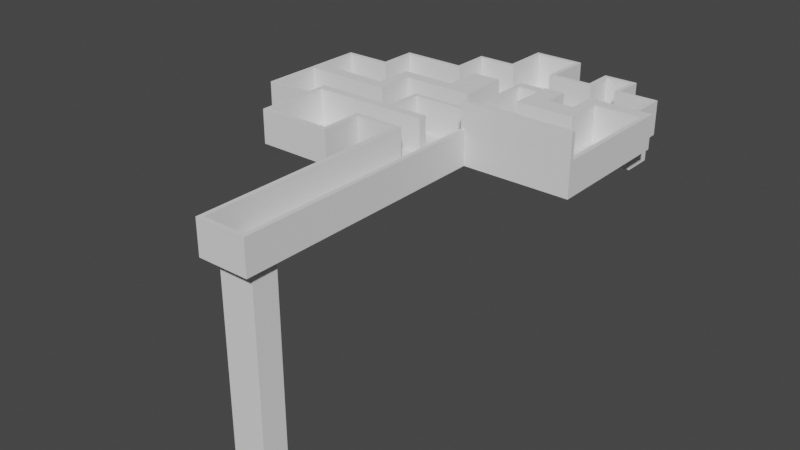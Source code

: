 # Source: Level_3_Base.blend  (saved by Blender 3.2.14; exported with 4.5.12 LTS)
import bpy
from mathutils import Matrix  # noqa: F401  (used for matrix-valued properties, if any)

bpy.ops.wm.read_factory_settings(use_empty=True)
scene = bpy.context.scene
scene.name = 'Scene'

# ---- collections
col_collection = bpy.data.collections.new('Collection'); scene.collection.children.link(col_collection)

# ---- world
world_world = bpy.data.worlds.new('World'); scene.world = world_world
world_world.use_nodes = True; world_world.node_tree.nodes.clear()
_N = world_world.node_tree.nodes; _L = world_world.node_tree.links
n0 = _N.new('ShaderNodeOutputWorld'); n0.name = 'World Output'; n0.location = (300, 300)
n1 = _N.new('ShaderNodeBackground'); n1.name = 'Background'; n1.location = (10, 300)
n1.inputs[0].default_value = (0.05088, 0.05088, 0.05088, 1.0)
_L.new(n1.outputs[0], n0.inputs[0])
n0.is_active_output = True
world_world.color = (0.05088, 0.05088, 0.05088)
world_world.use_sun_shadow = False
world_world.sun_shadow_jitter_overblur = 0.0

# ---- meshes
me_plane = bpy.data.meshes.new('Plane')
me_plane.from_pydata([(1.25, -0.5, 0.0), (-1.25, -0.5, 0.0), (1.5, -0.5, 0.0), (-1.5, -0.5, 0.0), (1.25, 2.0, 0.0), (1.5, 2.0, 0.0), (-1.25, 2.0, 0.0), (-1.5, 2.0, 0.0), (1.25, 2.25, 0.0), (1.5, 2.25, 0.0), (-1.25, 2.25, 0.0), (-1.5, 2.25, 0.0), (-1.25, -0.75, 0.0), (-1.5, -0.75, 0.0), (1.25, -0.75, 0.0), (1.5, -0.75, 0.0), (-3.5, -0.5, 0.0), (-3.5, -0.75, 0.0), (-3.75, -0.5, 0.0), (-3.75, -0.75, 0.0), (3.75, -0.5, 0.0), (3.75, -0.75, 0.0), (4.0, -0.5, 0.0), (4.0, -0.75, 0.0), (3.75, 1.0, 0.0), (4.0, 1.0, 0.0), (3.75, 1.25, 0.0), (4.0, 1.25, 0.0), (5.5, 1.0, 0.0), (5.5, 1.25, 0.0), (5.75, 1.0, 0.0), (5.75, 1.25, 0.0), (5.5, -0.5, 0.0), (5.75, -0.5, 0.0), (5.5, -0.75, 0.0), (5.75, -0.75, 0.0), (7.75, -0.5, 0.0), (7.75, -0.75, 0.0), (8.0, -0.5, 0.0), (8.0, -0.75, 0.0), (7.75, -2.5, 0.0), (8.0, -2.5, 0.0), (7.75, -3.25, 0.0), (8.0, -3.25, 0.0), (5.75, -2.5, 0.0), (5.75, -3.25, 0.0), (5.0, -2.5, 0.0), (5.0, -3.25, 0.0), (5.75, -4.25, 0.0), (5.0, -4.25, 0.0), (5.75, -5.5, 0.0), (5.0, -5.5, 0.0), (3.5, -4.25, 0.0), (3.5, -5.5, 0.0), (2.25, -4.25, 0.0), (2.25, -5.5, 0.0), (3.5, -2.75, 0.0), (2.25, -2.75, 0.0), (8.5, -2.5, 0.0), (8.5, -3.25, 0.0), (8.75, -2.5, 0.0), (8.75, -3.25, 0.0), (8.5, -10.25, 0.0), (8.75, -10.25, 0.0), (8.5, -10.5, 0.0), (8.75, -10.5, 0.0), (2.5, -10.25, 0.0), (2.5, -10.5, 0.0), (2.25, -10.25, 0.0), (2.25, -10.5, 0.0), (2.5, -25.5, 0.0), (2.25, -25.5, 0.0), (-3.5, -2.75, 0.0), (-3.75, -2.75, 0.0), (-3.5, -3.0, 0.0), (-3.75, -3.0, 0.0), (-7.25, -2.75, 0.0), (-7.25, -3.0, 0.0), (-7.5, -2.75, 0.0), (-7.5, -3.0, 0.0), (-7.25, -5.0, 0.0), (-7.5, -5.0, 0.0), (-7.25, -5.25, 0.0), (-7.5, -5.25, 0.0), (-10.0, -5.0, 0.0), (-10.0, -5.25, 0.0), (-10.25, -5.0, 0.0), (-10.25, -5.25, 0.0), (-10.0, -7.75, 0.0), (-10.25, -7.75, 0.0), (-10.0, -8.5, 0.0), (-10.25, -8.5, 0.0), (-5.5, -7.75, 0.0), (-5.5, -8.5, 0.0), (-4.75, -7.75, 0.0), (-4.75, -8.5, 0.0), (-5.5, -6.25, 0.0), (-4.75, -6.25, 0.0), (-5.5, -5.5, 0.0), (-4.75, -5.5, 0.0), (-2.25, -6.25, 0.0), (-2.25, -5.5, 0.0), (-2.0, -6.25, 0.0), (-2.0, -5.5, 0.0), (-2.25, -3.5, 0.0), (-2.0, -3.5, 0.0), (-2.25, -3.25, 0.0), (-2.0, -3.25, 0.0), (-0.5, -6.25, 0.0), (-0.5, -5.5, 0.0), (-0.5, -3.5, 0.0), (-0.5, -3.25, 0.0), (-10.0, -11.5, 0.0), (-10.25, -11.5, 0.0), (-10.0, -11.75, 0.0), (-10.25, -11.75, 0.0), (-7.5, -11.5, 0.0), (-7.5, -11.75, 0.0), (-7.25, -11.5, 0.0), (-7.25, -11.75, 0.0), (-7.5, -10.75, 0.0), (-7.25, -10.75, 0.0), (-7.5, -10.25, 0.0), (-7.25, -10.25, 0.0), (-2.75, -10.75, 0.0), (-2.75, -10.25, 0.0), (-2.5, -10.75, 0.0), (-2.5, -10.25, 0.0), (-2.75, -8.25, 0.0), (-2.5, -8.25, 0.0), (-2.75, -8.0, 0.0), (-2.5, -8.0, 0.0), (0.75, -8.25, 0.0), (0.75, -7.036, 0.5), (1.0, -8.25, 0.0), (1.0, -7.036, 0.5), (0.75, -6.146, 0.5), (1.0, -6.146, 0.5), (-0.5, -10.75, 0.0), (-0.5, -10.25, 0.0), (-0.25, -10.75, 0.0), (-0.25, -10.25, 0.0), (-7.5, -14.75, 0.0), (-7.25, -14.75, 0.0), (-7.5, -15.0, 0.0), (-7.25, -15.0, 0.0), (-3.25, -14.75, 0.0), (-3.25, -15.0, 0.0), (-3.0, -14.75, 0.0), (-3.0, -15.0, 0.0), (-3.25, -12.5, 0.0), (-3.0, -12.5, 0.0), (-3.25, -12.25, 0.0), (-3.0, -12.25, 0.0), (-0.5, -12.5, 0.0), (-0.5, -12.25, 0.0), (-0.25, -12.5, 0.0), (-0.25, -12.25, 0.0), (-0.5, -25.5, 0.0), (-0.25, -25.5, 0.0), (2.5, -25.75, 0.0), (2.25, -25.75, 0.0), (-0.5, -25.75, 0.0), (-0.25, -25.75, 0.0), (1.5, -0.5, 2.0), (1.25, -0.5, 2.0), (-1.25, -0.5, 2.0), (-1.5, -0.5, 2.0), (1.5, 2.0, 2.0), (1.25, 2.0, 2.0), (-1.25, 2.0, 2.0), (-1.5, 2.0, 2.0), (1.5, 2.25, 2.0), (1.25, 2.25, 2.0), (-1.25, 2.25, 2.0), (-1.5, 2.25, 2.0), (-1.25, -0.75, 2.0), (-1.5, -0.75, 2.0), (1.5, -0.75, 2.0), (1.25, -0.75, 2.0), (-3.5, -0.75, 2.0), (-3.5, -0.5, 2.0), (-3.75, -0.75, 2.0), (-3.75, -0.5, 2.0), (3.75, -0.5, 2.0), (3.75, -0.75, 2.0), (4.0, -0.5, 2.0), (4.0, -0.75, 2.0), (3.75, 1.0, 2.0), (4.0, 1.0, 2.0), (3.75, 1.25, 2.0), (4.0, 1.25, 2.0), (5.5, 1.25, 2.0), (5.5, 1.0, 2.0), (5.75, 1.25, 2.0), (5.75, 1.0, 2.0), (5.75, -0.5, 2.0), (5.5, -0.5, 2.0), (5.75, -0.75, 2.0), (5.5, -0.75, 2.0), (7.75, -0.5, 2.0), (7.75, -0.75, 2.0), (8.0, -0.5, 2.0), (8.0, -0.75, 2.0), (8.0, -2.5, 2.0), (7.75, -2.5, 2.0), (8.0, -3.25, 2.0), (7.75, -3.25, 2.0), (5.75, -3.25, 2.0), (5.75, -2.5, 2.0), (5.0, -3.25, 2.0), (5.0, -2.5, 2.0), (5.75, -4.25, 2.0), (5.0, -4.25, 2.0), (5.75, -5.5, 2.0), (5.0, -5.5, 2.0), (3.5, -5.5, 2.0), (3.5, -4.25, 2.0), (2.25, -5.5, 2.0), (2.25, -4.25, 2.0), (2.25, -2.75, 2.0), (3.5, -2.75, 2.0), (8.5, -2.5, 2.0), (8.5, -3.25, 2.0), (8.75, -2.5, 2.0), (8.75, -3.25, 2.0), (8.75, -10.25, 2.0), (8.5, -10.25, 2.0), (8.75, -10.5, 2.0), (8.5, -10.5, 2.0), (2.5, -10.5, 2.0), (2.5, -10.25, 2.0), (2.25, -10.5, 2.0), (2.25, -10.25, 2.0), (2.5, -25.5, 2.0), (2.25, -25.5, 2.0), (-3.5, -2.75, 2.0), (-3.75, -2.75, 2.0), (-3.5, -3.0, 2.0), (-3.75, -3.0, 2.0), (-7.25, -3.0, 2.0), (-7.25, -2.75, 2.0), (-7.5, -3.0, 2.0), (-7.5, -2.75, 2.0), (-7.25, -5.0, 2.0), (-7.5, -5.0, 2.0), (-7.25, -5.25, 2.0), (-7.5, -5.25, 2.0), (-10.0, -5.25, 2.0), (-10.0, -5.0, 2.0), (-10.25, -5.25, 2.0), (-10.25, -5.0, 2.0), (-10.0, -7.75, 2.0), (-10.25, -7.75, 2.0), (-10.0, -8.5, 2.0), (-10.25, -8.5, 2.0), (-5.5, -7.75, 2.0), (-5.5, -8.5, 2.0), (-4.75, -7.75, 2.0), (-4.75, -8.5, 2.0), (-5.5, -6.25, 2.0), (-4.75, -6.25, 2.0), (-5.5, -5.5, 2.0), (-4.75, -5.5, 2.0), (-2.25, -5.5, 2.0), (-2.25, -6.25, 2.0), (-2.0, -5.5, 2.0), (-2.0, -6.25, 2.0), (-2.25, -3.5, 2.0), (-2.0, -3.5, 2.0), (-2.25, -3.25, 2.0), (-2.0, -3.25, 2.0), (-0.5, -5.5, 2.0), (-0.5, -6.25, 2.0), (-0.5, -3.5, 2.0), (-0.5, -3.25, 2.0), (-10.0, -11.5, 2.0), (-10.25, -11.5, 2.0), (-10.0, -11.75, 2.0), (-10.25, -11.75, 2.0), (-7.5, -11.5, 2.0), (-7.5, -11.75, 2.0), (-7.25, -11.5, 2.0), (-7.25, -11.75, 2.0), (-7.5, -10.75, 2.0), (-7.25, -10.75, 2.0), (-7.5, -10.25, 2.0), (-7.25, -10.25, 2.0), (-2.75, -10.25, 2.0), (-2.75, -10.75, 2.0), (-2.5, -10.25, 2.0), (-2.5, -10.75, 2.0), (-2.75, -8.25, 2.0), (-2.5, -8.25, 2.0), (-2.75, -8.0, 2.0), (-2.5, -8.0, 2.0), (0.75, -7.036, 1.5), (0.75, -8.25, 2.0), (1.0, -7.036, 1.5), (1.0, -8.25, 2.0), (0.75, -6.146, 1.5), (1.0, -6.146, 1.5), (-0.5, -10.25, 2.0), (-0.5, -10.75, 2.0), (-0.25, -10.25, 2.0), (-0.25, -10.75, 2.0), (-7.25, -14.75, 2.0), (-7.5, -14.75, 2.0), (-7.25, -15.0, 2.0), (-7.5, -15.0, 2.0), (-3.25, -14.75, 2.0), (-3.25, -15.0, 2.0), (-3.0, -14.75, 2.0), (-3.0, -15.0, 2.0), (-3.25, -12.5, 2.0), (-3.0, -12.5, 2.0), (-3.25, -12.25, 2.0), (-3.0, -12.25, 2.0), (-0.5, -12.25, 2.0), (-0.5, -12.5, 2.0), (-0.25, -12.25, 2.0), (-0.25, -12.5, 2.0), (-0.25, -25.5, 2.0), (-0.5, -25.5, 2.0), (2.5, -25.75, 2.0), (2.25, -25.75, 2.0), (-0.25, -25.75, 2.0), (-0.5, -25.75, 2.0), (1.375, 2.125, 0.0), (-1.375, 2.125, 0.0), (1.375, -0.625, 0.0), (-1.375, -0.625, 0.0), (3.5, -8.25, 0.0), (3.5, -8.0, 0.0), (3.5, -8.0, 2.0), (3.5, -8.25, 2.0), (8.75, -10.25, 3.5), (8.5, -10.25, 3.5), (8.75, -10.5, 3.5), (8.5, -10.5, 3.5), (2.5, -10.5, 3.5), (2.5, -10.25, 3.5), (2.25, -10.5, 3.5), (2.25, -10.25, 3.5), (5.75, -9.5, 0.0), (6.75, -9.5, 0.0), (5.75, -8.5, 0.0), (6.75, -8.5, 0.0), (5.75, -9.5, 1.0), (6.75, -9.5, 1.0), (5.75, -8.5, 1.0), (6.75, -8.5, 1.0), (1.375, -2.875, 0.0), (-1.375, -2.875, 0.0), (-3.625, -0.625, 0.0), (-3.625, -2.875, 0.0), (3.875, -0.625, 0.0), (3.875, -2.875, 0.0), (5.625, -0.625, 0.0), (5.625, -2.875, 0.0), (7.875, -0.625, 0.0), (7.875, -2.875, 0.0), (3.875, 1.125, 0.0), (5.625, 1.125, 0.0), (1.375, -5.125, 0.0), (-1.375, -5.125, 0.0), (-3.625, -5.125, 0.0), (3.875, -5.125, 0.0), (5.625, -5.125, 0.0), (7.875, -5.125, 0.0), (8.625, -2.875, 0.0), (8.625, -5.125, 0.0), (-7.375, -2.875, 0.0), (-7.375, -5.125, 0.0), (1.375, -8.125, 0.0), (-1.375, -8.125, 0.0), (-3.625, -8.125, 0.0), (3.875, -8.125, 0.0), (5.625, -8.125, 0.0), (7.875, -8.125, 0.0), (8.625, -8.125, 0.0), (-7.375, -8.125, 0.0), (-10.12, -5.125, 0.0), (-10.12, -8.125, 0.0), (1.375, -10.38, 0.0), (-1.375, -10.38, 0.0), (-3.625, -10.38, 0.0), (3.875, -10.38, 0.0), (5.625, -10.38, 0.0), (7.875, -10.38, 0.0), (8.625, -10.38, 0.0), (-7.375, -10.38, 0.0), (-10.12, -10.38, 0.0), (-7.375, -11.62, 0.0), (-10.12, -11.62, 0.0), (-7.375, -14.88, 0.0), (-3.125, -14.88, 0.0), (-3.125, -12.38, 0.0), (-0.375, -12.38, 0.0), (-0.375, -25.62, 0.0), (2.375, -25.62, 0.0), (2.375, -10.38, 0.0), (5.75, -0.75, -1.5), (7.75, -0.75, -1.5), (7.75, -2.5, -1.5), (5.75, -2.5, -1.5), (-0.01141, -23.51, 0.0), (-0.02317, -25.03, 0.0), (1.987, -25.0, 0.0), (1.999, -23.5, 0.0), (-0.01141, -23.51, -11.5), (-0.02317, -25.03, -11.5), (1.987, -25.0, -11.5), (1.999, -23.5, -11.5), (0.75, -2.897, 0.0), (1.0, -2.897, 0.0), (0.75, -2.897, 2.0), (1.0, -2.897, 2.0), (2.195, -3.5, 0.0), (2.195, -3.5, 2.0), (2.195, -2.897, 0.0), (2.195, -2.897, 2.0), (0.75, -8.0, 0.0), (0.75, -3.5, 0.0), (1.0, -3.5, 0.0), (1.0, -8.0, 0.0), (0.75, -8.0, 2.0), (0.75, -3.5, 2.0), (1.0, -3.5, 2.0), (1.0, -8.0, 2.0)], [(361, 360), (360, 358)], [(0, 4, 5, 2), (3, 7, 6, 1), (4, 8, 9, 5), (7, 11, 10, 6), (8, 4, 6, 10), (3, 1, 12, 13), (0, 2, 15, 14), (3, 13, 17, 16), (16, 17, 19, 18), (15, 2, 20, 21), (21, 20, 22, 23), (22, 20, 24, 25), (25, 24, 26, 27), (25, 27, 29, 28), (28, 29, 31, 30), (28, 30, 33, 32), (32, 33, 35, 34), (35, 33, 36, 37), (37, 36, 38, 39), (37, 39, 41, 40), (40, 41, 43, 42), (40, 42, 45, 44), (44, 45, 47, 46), (47, 45, 48, 49), (49, 48, 50, 51), (49, 51, 53, 52), (52, 53, 55, 54), (52, 54, 57, 56), (43, 41, 58, 59), (59, 58, 60, 61), (59, 61, 63, 62), (62, 63, 65, 64), (62, 64, 67, 66), (66, 67, 69, 68), (69, 67, 70, 71), (19, 17, 72, 73), (73, 72, 74, 75), (73, 75, 77, 76), (76, 77, 79, 78), (79, 77, 80, 81), (81, 80, 82, 83), (81, 83, 85, 84), (84, 85, 87, 86), (87, 85, 88, 89), (89, 88, 90, 91), (90, 88, 92, 93), (93, 92, 94, 95), (94, 92, 96, 97), (97, 96, 98, 99), (97, 99, 101, 100), (100, 101, 103, 102), (103, 101, 104, 105), (105, 104, 106, 107), (105, 107, 111, 110), (103, 105, 110, 109), (102, 103, 109, 108), (91, 90, 112, 113), (113, 112, 114, 115), (114, 112, 116, 117), (117, 116, 118, 119), (118, 116, 120, 121), (121, 120, 122, 123), (121, 123, 125, 124), (124, 125, 127, 126), (127, 125, 128, 129), (129, 128, 130, 131), (129, 131, 422, 132), (132, 422, 425, 134), (425, 422, 423, 424), (126, 127, 139, 138), (138, 139, 141, 140), (117, 119, 143, 142), (142, 143, 145, 144), (145, 143, 146, 147), (147, 146, 148, 149), (148, 146, 150, 151), (151, 150, 152, 153), (151, 153, 155, 154), (154, 155, 157, 156), (154, 156, 159, 158), (158, 159, 163, 162), (71, 70, 160, 161), (159, 71, 161, 163), (165, 164, 168, 169), (167, 166, 170, 171), (169, 168, 172, 173), (171, 170, 174, 175), (173, 174, 170, 169), (167, 177, 176, 166), (165, 179, 178, 164), (167, 181, 180, 177), (181, 183, 182, 180), (178, 185, 184, 164), (185, 187, 186, 184), (186, 189, 188, 184), (189, 191, 190, 188), (189, 193, 192, 191), (193, 195, 194, 192), (193, 197, 196, 195), (197, 199, 198, 196), (198, 201, 200, 196), (201, 203, 202, 200), (201, 205, 204, 203), (205, 207, 206, 204), (205, 209, 208, 207), (209, 211, 210, 208), (210, 213, 212, 208), (213, 215, 214, 212), (213, 217, 216, 215), (217, 219, 218, 216), (217, 221, 220, 219), (206, 223, 222, 204), (223, 225, 224, 222), (223, 227, 226, 225), (233, 232, 342, 343), (226, 227, 337, 336), (231, 233, 343, 341), (232, 235, 234, 230), (182, 237, 236, 180), (237, 239, 238, 236), (237, 241, 240, 239), (241, 243, 242, 240), (242, 245, 244, 240), (245, 247, 246, 244), (245, 249, 248, 247), (249, 251, 250, 248), (250, 253, 252, 248), (253, 255, 254, 252), (254, 257, 256, 252), (257, 259, 258, 256), (258, 261, 260, 256), (261, 263, 262, 260), (261, 265, 264, 263), (265, 267, 266, 264), (266, 269, 268, 264), (269, 271, 270, 268), (269, 274, 275, 271), (266, 272, 274, 269), (267, 273, 272, 266), (255, 277, 276, 254), (277, 279, 278, 276), (278, 281, 280, 276), (281, 283, 282, 280), (282, 285, 284, 280), (285, 287, 286, 284), (285, 289, 288, 287), (289, 291, 290, 288), (290, 293, 292, 288), (293, 295, 294, 292), (293, 297, 426, 295), (297, 299, 429, 426), (429, 428, 427, 426), (291, 303, 302, 290), (303, 305, 304, 302), (281, 307, 306, 283), (307, 309, 308, 306), (308, 311, 310, 306), (311, 313, 312, 310), (312, 315, 314, 310), (315, 317, 316, 314), (315, 319, 318, 317), (319, 321, 320, 318), (319, 323, 322, 321), (323, 327, 326, 322), (235, 325, 324, 234), (322, 326, 325, 235), (113, 277, 255, 91), (4, 169, 170, 6), (148, 312, 313, 149), (47, 210, 211, 46), (114, 278, 279, 115), (12, 176, 177, 13), (77, 240, 244, 80), (1, 166, 176, 12), (81, 245, 242, 79), (149, 313, 311, 147), (46, 211, 209, 44), (115, 279, 277, 113), (82, 246, 247, 83), (15, 178, 179, 14), (80, 244, 246, 82), (146, 310, 314, 150), (45, 208, 212, 48), (112, 276, 280, 116), (151, 315, 312, 148), (49, 213, 210, 47), (117, 281, 278, 114), (14, 179, 165, 0), (152, 316, 317, 153), (50, 214, 215, 51), (118, 282, 283, 119), (83, 247, 248, 85), (150, 314, 316, 152), (48, 212, 214, 50), (13, 177, 180, 17), (84, 249, 245, 81), (16, 181, 167, 3), (87, 250, 251, 86), (19, 182, 183, 18), (153, 317, 318, 155), (51, 215, 216, 53), (116, 280, 284, 120), (86, 251, 249, 84), (154, 319, 315, 151), (52, 217, 213, 49), (121, 285, 282, 118), (18, 183, 181, 16), (157, 320, 321, 156), (55, 218, 219, 54), (122, 286, 287, 123), (85, 248, 252, 88), (155, 318, 320, 157), (53, 216, 218, 55), (120, 284, 286, 122), (2, 164, 184, 20), (89, 253, 250, 87), (21, 185, 178, 15), (57, 220, 221, 56), (22, 186, 187, 23), (156, 321, 322, 159), (54, 219, 220, 57), (123, 287, 288, 125), (91, 255, 253, 89), (158, 323, 319, 154), (56, 221, 217, 52), (124, 289, 285, 121), (23, 187, 185, 21), (160, 324, 325, 161), (88, 252, 256, 92), (163, 326, 327, 162), (41, 204, 222, 58), (20, 184, 188, 24), (93, 257, 254, 90), (59, 223, 206, 43), (126, 291, 289, 124), (25, 189, 186, 22), (94, 258, 259, 95), (162, 327, 323, 158), (60, 224, 225, 61), (26, 190, 191, 27), (70, 234, 324, 160), (58, 222, 224, 60), (125, 288, 292, 128), (24, 188, 190, 26), (95, 259, 257, 93), (129, 293, 290, 127), (161, 325, 326, 163), (130, 294, 295, 131), (92, 256, 260, 96), (159, 322, 235, 71), (61, 225, 226, 63), (128, 292, 294, 130), (27, 191, 192, 29), (97, 261, 258, 94), (62, 227, 223, 59), (28, 193, 189, 25), (98, 262, 263, 99), (65, 228, 229, 64), (31, 194, 195, 30), (96, 260, 262, 98), (63, 226, 228, 65), (131, 295, 426, 422), (29, 192, 194, 31), (132, 297, 293, 129), (425, 429, 334, 333), (99, 263, 264, 101), (64, 229, 230, 67), (30, 195, 196, 33), (100, 265, 261, 97), (66, 231, 227, 62), (134, 299, 297, 132), (32, 197, 193, 28), (69, 232, 233, 68), (428, 424, 418, 419), (35, 198, 199, 34), (296, 300, 301, 298), (102, 267, 265, 100), (68, 233, 231, 66), (137, 301, 300, 136), (34, 199, 197, 32), (101, 264, 268, 104), (67, 230, 234, 70), (127, 290, 302, 139), (33, 196, 200, 36), (71, 235, 232, 69), (138, 303, 291, 126), (37, 201, 198, 35), (106, 270, 271, 107), (0, 165, 169, 4), (141, 304, 305, 140), (38, 202, 203, 39), (104, 268, 270, 106), (5, 168, 164, 2), (17, 180, 236, 72), (139, 302, 304, 141), (36, 200, 202, 38), (73, 237, 182, 19), (140, 305, 303, 138), (109, 272, 273, 108), (3, 167, 171, 7), (74, 238, 239, 75), (110, 274, 272, 109), (6, 170, 166, 1), (72, 236, 238, 74), (119, 283, 306, 143), (39, 203, 204, 41), (111, 275, 274, 110), (8, 173, 172, 9), (142, 307, 281, 117), (40, 205, 201, 37), (107, 271, 275, 111), (145, 308, 309, 144), (43, 206, 207, 42), (9, 172, 168, 5), (75, 239, 240, 77), (11, 175, 174, 10), (76, 241, 237, 73), (144, 309, 307, 142), (108, 273, 267, 102), (7, 171, 175, 11), (79, 242, 243, 78), (143, 306, 310, 146), (42, 207, 208, 45), (90, 254, 276, 112), (10, 174, 173, 8), (78, 243, 241, 76), (147, 311, 308, 145), (44, 209, 205, 40), (331, 330, 328, 329), (333, 334, 335, 332), (134, 425, 333, 332), (429, 299, 335, 334), (299, 134, 332, 335), (337, 339, 338, 336), (337, 341, 340, 339), (341, 343, 342, 340), (230, 229, 339, 340), (229, 228, 338, 339), (232, 230, 340, 342), (227, 231, 341, 337), (228, 226, 336, 338), (344, 346, 347, 345), (348, 349, 351, 350), (345, 347, 351, 349), (346, 344, 348, 350), (347, 346, 350, 351), (344, 345, 349, 348), (330, 331, 353, 352), (353, 331, 354, 355), (330, 352, 357, 356), (356, 357, 359, 358), (356, 358, 363, 362), (357, 352, 364, 367), (353, 355, 366, 365), (359, 357, 367, 368), (361, 359, 368, 369), (352, 353, 365, 364), (361, 369, 371, 370), (366, 355, 372, 373), (367, 364, 374, 377), (364, 365, 375, 374), (366, 373, 381, 376), (368, 367, 377, 378), (371, 369, 379, 380), (365, 366, 376, 375), (369, 368, 378, 379), (381, 373, 382, 383), (375, 376, 386, 385), (381, 383, 392, 391), (376, 381, 391, 386), (379, 378, 388, 389), (377, 374, 384, 387), (374, 375, 385, 384), (380, 379, 389, 390), (378, 377, 387, 388), (391, 392, 394, 393), (398, 399, 407, 406, 409, 400, 401, 384), (384, 385, 386, 397, 398), (397, 386, 391, 393, 395, 396), (44, 40, 404, 405), (35, 44, 405, 402), (40, 37, 403, 404), (37, 35, 402, 403), (359, 44, 35, 358), (403, 402, 405, 404), (400, 409, 408, 407, 399), (408, 409, 413, 412), (406, 407, 411, 410), (409, 406, 410, 413), (407, 408, 412, 411), (414, 416, 417, 415), (424, 423, 414, 415), (423, 427, 416, 414), (427, 428, 417, 416), (419, 418, 420, 421), (424, 415, 420, 418), (415, 417, 421, 420), (417, 428, 419, 421), (133, 136, 423, 422), (137, 135, 425, 424), (300, 296, 426, 427), (298, 301, 428, 429), (296, 133, 422, 426), (135, 298, 429, 425), (301, 137, 424, 428), (136, 300, 427, 423), (133, 296, 298, 135), (133, 135, 137, 136)])
_uv = me_plane.uv_layers.new(name='UVMap')
_uv.uv.foreach_set('vector', [0.0, 1.0, 0.0, 1.0, 0.0, 1.0, 0.0, 1.0, 0.0, 0.0, 0.0, 0.0, 0.0, 0.0, 0.0, 0.0, 0.0, 1.0, 0.0, 1.0, 0.0, 1.0, 0.0, 1.0, 0.0, 0.0, 0.0, 0.0, 0.0, 0.0, 0.0, 0.0, 0.0, 1.0, 0.0, 1.0, 0.0, 0.0, 0.0, 0.0, 0.0, 0.0, 0.0, 0.0, 0.0, 0.0, 0.0, 0.0, 0.0, 1.0, 0.0, 1.0, 0.0, 1.0, 0.0, 1.0, 0.0, 0.0, 0.0, 0.0, 0.0, 0.0, 0.0, 0.0, 0.0, 0.0, 0.0, 0.0, 0.0, 0.0, 0.0, 0.0, 0.0, 1.0, 0.0, 1.0, 0.0, 1.0, 0.0, 1.0, 0.0, 1.0, 0.0, 1.0, 0.0, 1.0, 0.0, 1.0, 0.0, 1.0, 0.0, 1.0, 0.0, 1.0, 0.0, 1.0, 0.0, 1.0, 0.0, 1.0, 0.0, 1.0, 0.0, 1.0, 0.0, 1.0, 0.0, 1.0, 0.0, 1.0, 0.0, 1.0, 0.0, 1.0, 0.0, 1.0, 0.0, 1.0, 0.0, 1.0, 0.0, 1.0, 0.0, 1.0, 0.0, 1.0, 0.0, 1.0, 0.0, 1.0, 0.0, 1.0, 0.0, 1.0, 0.0, 1.0, 0.0, 1.0, 0.0, 1.0, 0.0, 1.0, 0.0, 1.0, 0.0, 1.0, 0.0, 1.0, 0.0, 1.0, 0.0, 1.0, 0.0, 1.0, 0.0, 1.0, 0.0, 1.0, 0.0, 1.0, 0.0, 1.0, 0.0, 1.0, 0.0, 1.0, 0.0, 1.0, 0.0, 1.0, 0.0, 1.0, 0.0, 1.0, 0.0, 1.0, 0.0, 1.0, 0.0, 1.0, 0.0, 1.0, 0.0, 1.0, 0.0, 1.0, 0.0, 1.0, 0.0, 1.0, 0.0, 1.0, 0.0, 1.0, 0.0, 1.0, 0.0, 1.0, 0.0, 1.0, 0.0, 1.0, 0.0, 1.0, 0.0, 1.0, 0.0, 1.0, 0.0, 1.0, 0.0, 1.0, 0.0, 1.0, 0.0, 1.0, 0.0, 1.0, 0.0, 1.0, 0.0, 1.0, 0.0, 1.0, 0.0, 1.0, 0.0, 1.0, 0.0, 1.0, 0.0, 1.0, 0.0, 1.0, 0.0, 1.0, 0.0, 1.0, 0.0, 1.0, 0.0, 1.0, 0.0, 1.0, 0.0, 1.0, 0.0, 1.0, 0.0, 1.0, 0.0, 1.0, 0.0, 1.0, 0.0, 1.0, 0.0, 1.0, 0.0, 1.0, 0.0, 1.0, 0.0, 1.0, 0.0, 1.0, 0.0, 1.0, 0.0, 1.0, 0.0, 1.0, 0.0, 1.0, 0.0, 1.0, 0.0, 1.0, 0.0, 1.0, 0.0, 0.0, 0.0, 0.0, 0.0, 0.0, 0.0, 0.0, 0.0, 0.0, 0.0, 0.0, 0.0, 0.0, 0.0, 0.0, 0.0, 0.0, 0.0, 0.0, 0.0, 0.0, 0.0, 0.0, 0.0, 0.0, 0.0, 0.0, 0.0, 0.0, 0.0, 0.0, 0.0, 0.0, 0.0, 0.0, 0.0, 0.0, 0.0, 0.0, 0.0, 0.0, 0.0, 0.0, 0.0, 0.0, 0.0, 0.0, 0.0, 0.0, 0.0, 0.0, 0.0, 0.0, 0.0, 0.0, 0.0, 0.0, 0.0, 0.0, 0.0, 0.0, 0.0, 0.0, 0.0, 0.0, 0.0, 0.0, 0.0, 0.0, 0.0, 0.0, 0.0, 0.0, 0.0, 0.0, 0.0, 0.0, 0.0, 0.0, 0.0, 0.0, 0.0, 0.0, 0.0, 0.0, 0.0, 0.0, 0.0, 0.0, 0.0, 0.0, 0.0, 0.0, 0.0, 0.0, 0.0, 0.0, 0.0, 0.0, 0.0, 0.0, 0.0, 0.0, 0.0, 0.0, 0.0, 0.0, 0.0, 0.0, 0.0, 0.0, 0.0, 0.0, 0.0, 0.0, 0.0, 0.0, 0.0, 0.0, 0.0, 0.0, 0.0, 0.0, 0.0, 0.0, 0.0, 0.0, 0.0, 0.0, 0.0, 0.0, 0.0, 0.0, 0.0, 0.0, 0.0, 0.0, 0.0, 0.0, 0.0, 0.0, 0.0, 0.0, 0.0, 0.0, 0.0, 0.0, 0.0, 0.0, 0.0, 0.0, 0.0, 0.0, 0.0, 0.0, 0.0, 0.0, 0.0, 0.0, 0.0, 0.0, 0.0, 0.0, 0.0, 0.0, 0.0, 0.0, 0.0, 0.0, 0.0, 0.0, 0.0, 0.0, 0.0, 0.0, 0.0, 0.0, 0.0, 0.0, 0.0, 0.0, 0.0, 0.0, 0.0, 0.0, 0.0, 0.0, 0.0, 0.0, 0.0, 0.0, 0.0, 0.0, 0.0, 0.0, 0.0, 0.0, 0.0, 0.0, 0.0, 0.0, 0.0, 0.0, 0.0, 0.0, 0.0, 0.0, 0.0, 0.0, 0.0, 0.0, 0.0, 0.0, 0.0, 0.0, 0.0, 0.0, 0.0, 0.0, 0.0, 0.0, 0.0, 0.0, 0.0, 0.0, 0.0, 0.0, 0.0, 0.0, 0.0, 0.0, 0.0, 0.0, 0.0, 0.0, 0.0, 0.0, 0.0, 0.0, 0.0, 0.0, 0.0, 0.0, 0.0, 0.0, 0.0, 0.0, 0.0, 0.0, 0.0, 0.0, 0.0, 0.0, 0.0, 0.0, 0.0, 0.0, 0.0, 0.0, 0.0, 0.0, 0.0, 0.0, 0.0, 0.0, 0.0, 0.0, 0.0, 0.0, 0.0, 0.0, 0.0, 0.0, 0.0, 0.0, 0.0, 0.0, 0.0, 0.0, 0.0, 0.0, 0.0, 0.0, 0.0, 0.0, 0.0, 0.0, 0.0, 0.0, 0.0, 0.0, 0.0, 0.0, 0.0, 0.0, 0.0, 0.0, 0.0, 0.0, 0.0, 0.0, 0.0, 0.0, 0.0, 0.0, 0.0, 0.0, 0.0, 0.0, 0.0, 0.0, 0.0, 0.0, 0.0, 0.0, 0.0, 0.0, 0.0, 0.0, 0.0, 0.0, 0.0, 0.0, 0.0, 0.0, 0.0, 0.0, 0.0, 0.0, 0.0, 0.0, 0.0, 0.0, 0.0, 0.0, 0.0, 0.0, 0.0, 0.0, 0.0, 0.0, 0.0, 0.0, 0.0, 0.0, 0.0, 0.0, 0.0, 0.0, 0.0, 0.0, 0.0, 0.0, 0.0, 0.0, 0.0, 0.0, 0.0, 0.0, 0.0, 0.0, 0.0, 0.0, 0.0, 0.0, 0.0, 0.0, 0.0, 1.0, 0.0, 1.0, 0.0, 1.0, 0.0, 1.0, 0.0, 0.0, 0.0, 1.0, 0.0, 1.0, 0.0, 0.0, 0.0, 1.0, 0.0, 1.0, 0.0, 1.0, 0.0, 1.0, 0.0, 0.0, 0.0, 0.0, 0.0, 0.0, 0.0, 0.0, 0.0, 1.0, 0.0, 1.0, 0.0, 1.0, 0.0, 1.0, 0.0, 0.0, 0.0, 0.0, 0.0, 0.0, 0.0, 0.0, 0.0, 1.0, 0.0, 0.0, 0.0, 0.0, 0.0, 1.0, 0.0, 0.0, 0.0, 0.0, 0.0, 0.0, 0.0, 0.0, 0.0, 1.0, 0.0, 1.0, 0.0, 1.0, 0.0, 1.0, 0.0, 0.0, 0.0, 0.0, 0.0, 0.0, 0.0, 0.0, 0.0, 0.0, 0.0, 0.0, 0.0, 0.0, 0.0, 0.0, 0.0, 1.0, 0.0, 1.0, 0.0, 1.0, 0.0, 1.0, 0.0, 1.0, 0.0, 1.0, 0.0, 1.0, 0.0, 1.0, 0.0, 1.0, 0.0, 1.0, 0.0, 1.0, 0.0, 1.0, 0.0, 1.0, 0.0, 1.0, 0.0, 1.0, 0.0, 1.0, 0.0, 1.0, 0.0, 1.0, 0.0, 1.0, 0.0, 1.0, 0.0, 1.0, 0.0, 1.0, 0.0, 1.0, 0.0, 1.0, 0.0, 1.0, 0.0, 1.0, 0.0, 1.0, 0.0, 1.0, 0.0, 1.0, 0.0, 1.0, 0.0, 1.0, 0.0, 1.0, 0.0, 1.0, 0.0, 1.0, 0.0, 1.0, 0.0, 1.0, 0.0, 1.0, 0.0, 1.0, 0.0, 1.0, 0.0, 1.0, 0.0, 1.0, 0.0, 1.0, 0.0, 1.0, 0.0, 1.0, 0.0, 1.0, 0.0, 1.0, 0.0, 1.0, 0.0, 1.0, 0.0, 1.0, 0.0, 1.0, 0.0, 1.0, 0.0, 1.0, 0.0, 1.0, 0.0, 1.0, 0.0, 1.0, 0.0, 1.0, 0.0, 1.0, 0.0, 1.0, 0.0, 1.0, 0.0, 1.0, 0.0, 1.0, 0.0, 1.0, 0.0, 1.0, 0.0, 1.0, 0.0, 1.0, 0.0, 1.0, 0.0, 1.0, 0.0, 1.0, 0.0, 1.0, 0.0, 1.0, 0.0, 1.0, 0.0, 1.0, 0.0, 1.0, 0.0, 1.0, 0.0, 1.0, 0.0, 1.0, 0.0, 1.0, 0.0, 1.0, 0.0, 1.0, 0.0, 1.0, 0.0, 1.0, 0.0, 1.0, 0.0, 1.0, 0.0, 1.0, 0.0, 1.0, 0.0, 1.0, 0.0, 1.0, 0.0, 1.0, 0.0, 1.0, 0.0, 1.0, 0.0, 1.0, 0.0, 1.0, 0.0, 1.0, 0.0, 1.0, 0.0, 1.0, 0.0, 1.0, 0.0, 1.0, 0.0, 1.0, 0.0, 1.0, 0.0, 1.0, 0.0, 1.0, 0.0, 1.0, 0.0, 1.0, 0.0, 1.0, 0.0, 0.0, 0.0, 0.0, 0.0, 0.0, 0.0, 0.0, 0.0, 0.0, 0.0, 0.0, 0.0, 0.0, 0.0, 0.0, 0.0, 0.0, 0.0, 0.0, 0.0, 0.0, 0.0, 0.0, 0.0, 0.0, 0.0, 0.0, 0.0, 0.0, 0.0, 0.0, 0.0, 0.0, 0.0, 0.0, 0.0, 0.0, 0.0, 0.0, 0.0, 0.0, 0.0, 0.0, 0.0, 0.0, 0.0, 0.0, 0.0, 0.0, 0.0, 0.0, 0.0, 0.0, 0.0, 0.0, 0.0, 0.0, 0.0, 0.0, 0.0, 0.0, 0.0, 0.0, 0.0, 0.0, 0.0, 0.0, 0.0, 0.0, 0.0, 0.0, 0.0, 0.0, 0.0, 0.0, 0.0, 0.0, 0.0, 0.0, 0.0, 0.0, 0.0, 0.0, 0.0, 0.0, 0.0, 0.0, 0.0, 0.0, 0.0, 0.0, 0.0, 0.0, 0.0, 0.0, 0.0, 0.0, 0.0, 0.0, 0.0, 0.0, 0.0, 0.0, 0.0, 0.0, 0.0, 0.0, 0.0, 0.0, 0.0, 0.0, 0.0, 0.0, 0.0, 0.0, 0.0, 0.0, 0.0, 0.0, 0.0, 0.0, 0.0, 0.0, 0.0, 0.0, 0.0, 0.0, 0.0, 0.0, 0.0, 0.0, 0.0, 0.0, 0.0, 0.0, 0.0, 0.0, 0.0, 0.0, 0.0, 0.0, 0.0, 0.0, 0.0, 0.0, 0.0, 0.0, 0.0, 0.0, 0.0, 0.0, 0.0, 0.0, 0.0, 0.0, 0.0, 0.0, 0.0, 0.0, 0.0, 0.0, 0.0, 0.0, 0.0, 0.0, 0.0, 0.0, 0.0, 0.0, 0.0, 0.0, 0.0, 0.0, 0.0, 0.0, 0.0, 0.0, 0.0, 0.0, 0.0, 0.0, 0.0, 0.0, 0.0, 0.0, 0.0, 0.0, 0.0, 0.0, 0.0, 0.0, 0.0, 0.0, 0.0, 0.0, 0.0, 0.0, 0.0, 0.0, 0.0, 0.0, 0.0, 0.0, 0.0, 0.0, 0.0, 0.0, 0.0, 0.0, 0.0, 0.0, 0.0, 0.0, 0.0, 0.0, 0.0, 0.0, 0.0, 0.0, 0.0, 0.0, 0.0, 0.0, 0.0, 0.0, 0.0, 0.0, 0.0, 0.0, 0.0, 0.0, 0.0, 0.0, 0.0, 0.0, 0.0, 0.0, 0.0, 0.0, 0.0, 0.0, 0.0, 0.0, 0.0, 0.0, 0.0, 0.0, 0.0, 0.0, 0.0, 0.0, 0.0, 0.0, 0.0, 0.0, 0.0, 0.0, 0.0, 0.0, 0.0, 0.0, 0.0, 0.0, 0.0, 0.0, 0.0, 0.0, 0.0, 0.0, 0.0, 0.0, 0.0, 0.0, 0.0, 0.0, 0.0, 0.0, 0.0, 0.0, 0.0, 0.0, 0.0, 0.0, 0.0, 0.0, 0.0, 0.0, 0.0, 0.0, 0.0, 0.0, 0.0, 0.0, 0.0, 0.0, 0.0, 0.0, 0.0, 0.0, 0.0, 0.0, 0.0, 0.0, 0.0, 0.0, 0.0, 0.0, 0.0, 0.0, 0.0, 0.0, 0.0, 0.0, 0.0, 0.0, 0.0, 0.0, 0.0, 0.0, 0.0, 0.0, 0.0, 0.0, 0.0, 0.0, 0.0, 0.0, 0.0, 0.0, 0.0, 0.0, 0.0, 0.0, 0.0, 0.0, 0.0, 0.0, 0.0, 0.0, 0.0, 0.0, 0.0, 0.0, 0.0, 0.0, 0.0, 0.0, 0.0, 0.0, 0.0, 0.0, 0.0, 0.0, 0.0, 0.0, 0.0, 0.0, 0.0, 0.0, 0.0, 0.0, 0.0, 0.0, 0.0, 0.0, 0.0, 0.0, 0.0, 1.0, 0.0, 1.0, 0.0, 1.0, 0.0, 1.0, 0.0, 0.0, 0.0, 0.0, 0.0, 1.0, 0.0, 1.0, 0.0, 0.0, 0.0, 0.0, 0.0, 0.0, 0.0, 0.0, 0.0, 1.0, 0.0, 1.0, 0.0, 0.0, 0.0, 0.0, 0.0, 0.0, 0.0, 0.0, 0.0, 0.0, 0.0, 0.0, 0.0, 1.0, 0.0, 1.0, 0.0, 1.0, 0.0, 1.0, 0.0, 0.0, 0.0, 0.0, 0.0, 0.0, 0.0, 0.0, 0.0, 0.0, 0.0, 0.0, 0.0, 0.0, 0.0, 0.0, 0.0, 0.0, 0.0, 0.0, 0.0, 0.0, 0.0, 0.0, 0.0, 0.0, 0.0, 0.0, 0.0, 0.0, 0.0, 0.0, 0.0, 0.0, 0.0, 0.0, 0.0, 0.0, 0.0, 0.0, 0.0, 0.0, 0.0, 0.0, 0.0, 0.0, 0.0, 0.0, 0.0, 1.0, 0.0, 1.0, 0.0, 1.0, 0.0, 1.0, 0.0, 0.0, 0.0, 0.0, 0.0, 0.0, 0.0, 0.0, 0.0, 0.0, 0.0, 0.0, 0.0, 0.0, 0.0, 0.0, 0.0, 1.0, 0.0, 1.0, 0.0, 1.0, 0.0, 1.0, 0.0, 0.0, 0.0, 0.0, 0.0, 0.0, 0.0, 0.0, 0.0, 0.0, 0.0, 0.0, 0.0, 0.0, 0.0, 0.0, 0.0, 1.0, 0.0, 1.0, 0.0, 1.0, 0.0, 1.0, 0.0, 0.0, 0.0, 0.0, 0.0, 0.0, 0.0, 0.0, 0.0, 0.0, 0.0, 0.0, 0.0, 0.0, 0.0, 0.0, 0.0, 1.0, 0.0, 1.0, 0.0, 1.0, 0.0, 1.0, 0.0, 0.0, 0.0, 0.0, 0.0, 0.0, 0.0, 0.0, 0.0, 1.0, 0.0, 1.0, 0.0, 1.0, 0.0, 1.0, 0.0, 0.0, 0.0, 0.0, 0.0, 0.0, 0.0, 0.0, 0.0, 1.0, 0.0, 1.0, 0.0, 1.0, 0.0, 1.0, 0.0, 0.0, 0.0, 0.0, 0.0, 0.0, 0.0, 0.0, 0.0, 0.0, 0.0, 0.0, 0.0, 0.0, 0.0, 0.0, 0.0, 0.0, 0.0, 0.0, 0.0, 0.0, 0.0, 0.0, 0.0, 1.0, 0.0, 1.0, 0.0, 1.0, 0.0, 1.0, 0.0, 0.0, 0.0, 0.0, 0.0, 0.0, 0.0, 0.0, 0.0, 0.0, 0.0, 0.0, 0.0, 0.0, 0.0, 0.0, 0.0, 0.0, 0.0, 0.0, 0.0, 0.0, 0.0, 0.0, 0.0, 0.0, 0.0, 0.0, 0.0, 0.0, 0.0, 0.0, 0.0, 0.0, 0.0, 0.0, 0.0, 0.0, 0.0, 0.0, 0.0, 0.0, 0.0, 0.0, 0.0, 0.0, 0.0, 0.0, 0.0, 1.0, 0.0, 1.0, 0.0, 1.0, 0.0, 1.0, 0.0, 0.0, 0.0, 0.0, 0.0, 0.0, 0.0, 0.0, 0.0, 0.0, 0.0, 0.0, 0.0, 0.0, 0.0, 0.0, 0.0, 0.0, 0.0, 0.0, 0.0, 0.0, 0.0, 0.0, 0.0, 1.0, 0.0, 1.0, 0.0, 1.0, 0.0, 1.0, 0.0, 0.0, 0.0, 0.0, 0.0, 0.0, 0.0, 0.0, 0.0, 0.0, 0.0, 0.0, 0.0, 0.0, 0.0, 0.0, 0.0, 0.0, 0.0, 0.0, 0.0, 0.0, 0.0, 0.0, 0.0, 1.0, 0.0, 1.0, 0.0, 1.0, 0.0, 1.0, 0.0, 0.0, 0.0, 0.0, 0.0, 0.0, 0.0, 0.0, 0.0, 0.0, 0.0, 0.0, 0.0, 0.0, 0.0, 0.0, 0.0, 0.0, 0.0, 0.0, 0.0, 0.0, 0.0, 0.0, 0.0, 1.0, 0.0, 1.0, 0.0, 1.0, 0.0, 1.0, 0.0, 0.0, 0.0, 0.0, 0.0, 0.0, 0.0, 0.0, 0.0, 1.0, 0.0, 1.0, 0.0, 1.0, 0.0, 1.0, 0.0, 0.0, 0.0, 0.0, 0.0, 0.0, 0.0, 0.0, 0.0, 1.0, 0.0, 1.0, 0.0, 1.0, 0.0, 1.0, 0.0, 1.0, 0.0, 1.0, 0.0, 1.0, 0.0, 1.0, 0.0, 1.0, 0.0, 1.0, 0.0, 1.0, 0.0, 1.0, 0.0, 0.0, 0.0, 0.0, 0.0, 0.0, 0.0, 0.0, 0.0, 1.0, 0.0, 1.0, 0.0, 1.0, 0.0, 1.0, 0.0, 0.0, 0.0, 0.0, 0.0, 0.0, 0.0, 0.0, 0.0, 0.0, 0.0, 0.0, 0.0, 0.0, 0.0, 0.0, 0.0, 0.0, 0.0, 0.0, 0.0, 0.0, 0.0, 0.0, 0.0, 1.0, 0.0, 1.0, 0.0, 1.0, 0.0, 1.0, 0.0, 0.0, 0.0, 0.0, 0.0, 0.0, 0.0, 0.0, 0.0, 1.0, 0.0, 1.0, 0.0, 1.0, 0.0, 1.0, 0.0, 1.0, 0.0, 1.0, 0.0, 1.0, 0.0, 1.0, 0.0, 0.0, 0.0, 0.0, 0.0, 0.0, 0.0, 0.0, 0.0, 0.0, 0.0, 0.0, 0.0, 0.0, 0.0, 0.0, 0.0, 1.0, 0.0, 1.0, 0.0, 1.0, 0.0, 1.0, 0.0, 1.0, 0.0, 1.0, 0.0, 1.0, 0.0, 1.0, 0.0, 0.0, 0.0, 0.0, 0.0, 0.0, 0.0, 0.0, 0.0, 1.0, 0.0, 1.0, 0.0, 1.0, 0.0, 1.0, 0.0, 0.0, 0.0, 0.0, 0.0, 0.0, 0.0, 0.0, 0.0, 1.0, 0.0, 1.0, 0.0, 1.0, 0.0, 1.0, 0.0, 0.0, 0.0, 0.0, 0.0, 0.0, 0.0, 0.0, 0.0, 0.0, 0.0, 0.0, 0.0, 0.0, 0.0, 0.0, 0.0, 1.0, 0.0, 1.0, 0.0, 1.0, 0.0, 1.0, 0.0, 1.0, 0.0, 1.0, 0.0, 1.0, 0.0, 1.0, 0.0, 1.0, 0.0, 1.0, 0.0, 1.0, 0.0, 1.0, 0.0, 1.0, 0.0, 1.0, 0.0, 1.0, 0.0, 1.0, 0.0, 0.0, 0.0, 0.0, 0.0, 0.0, 0.0, 0.0, 0.0, 1.0, 0.0, 1.0, 0.0, 1.0, 0.0, 1.0, 0.0, 0.0, 0.0, 0.0, 0.0, 0.0, 0.0, 0.0, 0.0, 0.0, 0.0, 0.0, 0.0, 0.0, 0.0, 0.0, 0.0, 1.0, 0.0, 1.0, 0.0, 0.0, 0.0, 0.0, 0.0, 0.0, 0.0, 0.0, 0.0, 0.0, 0.0, 0.0, 0.0, 0.0, 0.0, 0.0, 0.0, 0.0, 0.0, 0.0, 0.0, 0.0, 0.0, 0.0, 0.0, 1.0, 0.0, 1.0, 0.0, 1.0, 0.0, 1.0, 0.0, 1.0, 0.0, 1.0, 0.0, 0.0, 0.0, 0.0, 0.0, 0.0, 0.0, 0.0, 0.0, 1.0, 0.0, 1.0, 0.0, 1.0, 0.0, 1.0, 0.0, 0.0, 0.0, 0.0, 0.0, 0.0, 0.0, 0.0, 0.0, 1.0, 0.0, 1.0, 0.0, 1.0, 0.0, 1.0, 0.0, 1.0, 0.0, 1.0, 0.0, 1.0, 0.0, 1.0, 0.0, 0.0, 0.0, 0.0, 0.0, 0.0, 0.0, 0.0, 0.0, 1.0, 0.0, 1.0, 0.0, 1.0, 0.0, 1.0, 0.0, 1.0, 0.0, 1.0, 0.0, 1.0, 0.0, 1.0, 0.0, 0.0, 0.0, 0.0, 0.0, 0.0, 0.0, 0.0, 0.0, 1.0, 0.0, 1.0, 0.0, 1.0, 0.0, 1.0, 0.0, 0.0, 0.0, 0.0, 0.0, 0.0, 0.0, 0.0, 0.0, 1.0, 0.0, 1.0, 0.0, 1.0, 0.0, 1.0, 0.0, 0.0, 0.0, 0.0, 0.0, 0.0, 0.0, 0.0, 0.0, 0.0, 0.0, 0.0, 0.0, 0.0, 0.0, 0.0, 0.0, 0.0, 0.0, 0.0, 0.0, 0.0, 0.0, 0.0, 0.0, 1.0, 0.0, 1.0, 0.0, 1.0, 0.0, 1.0, 0.0, 1.0, 0.0, 1.0, 0.0, 1.0, 0.0, 1.0, 0.0, 0.0, 0.0, 0.0, 0.0, 0.0, 0.0, 0.0, 0.0, 1.0, 0.0, 1.0, 0.0, 1.0, 0.0, 1.0, 0.0, 0.0, 0.0, 0.0, 0.0, 0.0, 0.0, 0.0, 0.0, 1.0, 0.0, 1.0, 0.0, 1.0, 0.0, 1.0, 0.0, 1.0, 0.0, 1.0, 0.0, 1.0, 0.0, 1.0, 0.0, 0.0, 0.0, 0.0, 0.0, 0.0, 0.0, 0.0, 0.0, 1.0, 0.0, 1.0, 0.0, 1.0, 0.0, 1.0, 0.0, 0.0, 0.0, 0.0, 0.0, 0.0, 0.0, 0.0, 0.0, 0.0, 0.0, 0.0, 0.0, 0.0, 0.0, 0.0, 0.0, 1.0, 0.0, 1.0, 0.0, 1.0, 0.0, 1.0, 0.0, 0.0, 0.0, 0.0, 0.0, 0.0, 0.0, 0.0, 0.0, 1.0, 0.0, 1.0, 0.0, 1.0, 0.0, 1.0, 0.0, 0.0, 0.0, 0.0, 0.0, 0.0, 0.0, 0.0, 0.0, 1.0, 0.0, 1.0, 0.0, 1.0, 0.0, 1.0, 0.0, 0.0, 0.0, 0.0, 0.0, 0.0, 0.0, 0.0, 0.0, 1.0, 0.0, 1.0, 0.0, 1.0, 0.0, 1.0, 0.0, 1.0, 0.0, 1.0, 0.0, 1.0, 0.0, 1.0, 0.0, 0.0, 0.0, 0.0, 0.0, 0.0, 0.0, 0.0, 0.0, 1.0, 0.0, 1.0, 0.0, 1.0, 0.0, 1.0, 0.0, 0.0, 0.0, 0.0, 0.0, 0.0, 0.0, 0.0, 0.0, 1.0, 0.0, 1.0, 0.0, 1.0, 0.0, 1.0, 0.0, 0.0, 0.0, 0.0, 0.0, 0.0, 0.0, 0.0, 0.0, 1.0, 0.0, 1.0, 0.0, 1.0, 0.0, 1.0, 0.0, 0.0, 0.0, 0.0, 0.0, 0.0, 0.0, 0.0, 0.0, 1.0, 0.0, 1.0, 0.0, 1.0, 0.0, 1.0, 0.0, 0.0, 0.0, 0.0, 0.0, 0.0, 0.0, 0.0, 0.0, 0.0, 0.0, 0.0, 0.0, 0.0, 0.0, 0.0, 0.0, 1.0, 0.0, 1.0, 0.0, 1.0, 0.0, 1.0, 0.0, 0.0, 0.0, 0.0, 0.0, 0.0, 0.0, 0.0, 0.0, 0.0, 0.0, 0.0, 0.0, 0.0, 0.0, 0.0, 0.0, 0.0, 0.0, 0.0, 0.0, 0.0, 0.0, 0.0, 0.0, 0.0, 0.0, 0.0, 0.0, 0.0, 0.0, 0.0, 0.0, 0.0, 0.0, 0.0, 0.0, 0.0, 0.0, 0.0, 0.0, 0.0, 0.0, 0.0, 0.0, 0.0, 0.0, 0.0, 0.0, 0.0, 0.0, 0.0, 0.0, 0.0, 0.0, 0.0, 0.0, 0.0, 0.0, 0.0, 0.0, 0.0, 0.0, 0.0, 0.0, 0.0, 0.0, 0.0, 0.0, 0.0, 0.0, 0.0, 0.0, 1.0, 0.0, 1.0, 0.0, 1.0, 0.0, 1.0, 0.0, 0.0, 0.0, 0.0, 0.0, 0.0, 0.0, 0.0, 0.0, 1.0, 0.0, 1.0, 0.0, 1.0, 0.0, 1.0, 0.0, 0.0, 0.0, 0.0, 0.0, 0.0, 0.0, 0.0, 0.0, 1.0, 0.0, 1.0, 0.0, 1.0, 0.0, 1.0, 0.0, 0.0, 0.0, 0.0, 0.0, 0.0, 0.0, 0.0, 0.0, 0.0, 0.0, 0.0, 0.0, 0.0, 0.0, 0.0, 0.0, 1.0, 0.0, 1.0, 0.0, 1.0, 0.0, 1.0, 0.0, 1.0, 0.0, 1.0, 0.0, 1.0, 0.0, 1.0, 0.0, 0.0, 0.0, 0.0, 0.0, 0.0, 0.0, 0.0, 0.0, 0.0, 0.0, 0.0, 0.0, 0.0, 0.0, 0.0, 0.0, 0.0, 0.0, 0.0, 0.0, 0.0, 0.0, 0.0, 0.0, 0.0, 0.0, 0.0, 0.0, 0.0, 0.0, 0.0, 0.0, 0.0, 0.0, 0.0, 0.0, 0.0, 0.0, 0.0, 0.0, 0.0, 0.0, 0.0, 0.0, 0.0, 0.0, 0.0, 0.0, 0.0, 0.0, 0.0, 0.0, 0.0, 0.0, 0.0, 0.0, 0.0, 0.0, 0.0, 0.0, 0.0, 0.0, 0.0, 0.0, 1.0, 0.0, 1.0, 0.0, 1.0, 0.0, 1.0, 0.0, 0.0, 0.0, 0.0, 0.0, 0.0, 0.0, 0.0, 0.0, 0.0, 0.0, 0.0, 0.0, 1.0, 0.0, 1.0, 0.0, 0.0, 0.0, 0.0, 0.0, 0.0, 0.0, 0.0, 0.0, 0.0, 0.0, 0.0, 0.0, 0.0, 0.0, 0.0, 0.0, 1.0, 0.0, 1.0, 0.0, 1.0, 0.0, 1.0, 0.0, 0.0, 1.0, 0.0, 1.0, 1.0, 0.0, 1.0, 0.0, 0.0, 0.0, 0.0, 0.0, 0.0, 0.0, 0.0, 0.0, 0.0, 0.0, 0.0, 0.0, 0.0, 0.0, 0.0, 0.0, 0.0, 0.0, 0.0, 0.0, 0.0, 0.0, 0.0, 0.0, 0.0, 0.0, 0.0, 0.0, 0.0, 0.0, 0.0, 0.0, 1.0, 0.0, 1.0, 0.0, 1.0, 0.0, 1.0, 0.0, 1.0, 0.0, 1.0, 0.0, 1.0, 0.0, 1.0, 0.0, 1.0, 0.0, 1.0, 0.0, 1.0, 0.0, 1.0, 0.0, 1.0, 0.0, 1.0, 0.0, 1.0, 0.0, 1.0, 0.0, 1.0, 0.0, 1.0, 0.0, 1.0, 0.0, 1.0, 0.0, 1.0, 0.0, 1.0, 0.0, 1.0, 0.0, 1.0, 0.0, 1.0, 0.0, 1.0, 0.0, 1.0, 0.0, 1.0, 0.0, 1.0, 0.0, 1.0, 0.0, 1.0, 0.0, 1.0, 0.0, 0.0, 0.0, 1.0, 1.0, 1.0, 1.0, 0.0, 0.0, 0.0, 1.0, 0.0, 1.0, 1.0, 0.0, 1.0, 1.0, 0.0, 1.0, 1.0, 1.0, 1.0, 1.0, 0.0, 0.0, 1.0, 0.0, 0.0, 0.0, 0.0, 0.0, 1.0, 1.0, 1.0, 0.0, 1.0, 0.0, 1.0, 1.0, 1.0, 0.0, 0.0, 1.0, 0.0, 1.0, 0.0, 0.0, 0.0, 1.0, 0.0, 0.0, 0.0, 0.0, 0.0, 1.0, 0.0, 0.0, 0.0, 0.0, 0.0, 0.0, 0.0, 0.0, 0.0, 1.0, 0.0, 1.0, 0.0, 1.0, 0.0, 1.0, 0.0, 1.0, 0.0, 1.0, 0.0, 1.0, 0.0, 1.0, 0.0, 1.0, 0.0, 1.0, 0.0, 1.0, 0.0, 1.0, 0.0, 1.0, 0.0, 1.0, 0.0, 1.0, 0.0, 1.0, 0.0, 0.0, 0.0, 0.0, 0.0, 0.0, 0.0, 0.0, 0.0, 1.0, 0.0, 1.0, 0.0, 1.0, 0.0, 1.0, 0.0, 1.0, 0.0, 1.0, 0.0, 1.0, 0.0, 1.0, 0.0, 1.0, 0.0, 0.0, 0.0, 0.0, 0.0, 1.0, 0.0, 1.0, 0.0, 1.0, 0.0, 1.0, 0.0, 1.0, 0.0, 0.0, 0.0, 0.0, 0.0, 0.0, 0.0, 0.0, 0.0, 1.0, 0.0, 1.0, 0.0, 1.0, 0.0, 1.0, 0.0, 1.0, 0.0, 0.0, 0.0, 0.0, 0.0, 1.0, 0.0, 0.0, 0.0, 0.0, 0.0, 0.0, 0.0, 0.0, 0.0, 1.0, 0.0, 1.0, 0.0, 1.0, 0.0, 1.0, 0.0, 1.0, 0.0, 1.0, 0.0, 1.0, 0.0, 1.0, 0.0, 0.0, 0.0, 0.0, 0.0, 0.0, 0.0, 0.0, 0.0, 1.0, 0.0, 1.0, 0.0, 1.0, 0.0, 1.0, 0.0, 0.0, 0.0, 0.0, 0.0, 0.0, 0.0, 0.0, 0.0, 0.0, 0.0, 0.0, 0.0, 0.0, 0.0, 0.0, 0.0, 0.0, 0.0, 0.0, 0.0, 0.0, 0.0, 0.0, 0.0, 0.0, 0.0, 0.0, 0.0, 0.0, 0.0, 0.0, 0.0, 1.0, 0.0, 1.0, 0.0, 1.0, 0.0, 1.0, 0.0, 1.0, 0.0, 1.0, 0.0, 1.0, 0.0, 1.0, 0.0, 1.0, 0.0, 0.0, 0.0, 0.0, 0.0, 1.0, 0.0, 1.0, 0.0, 1.0, 0.0, 1.0, 0.0, 1.0, 0.0, 1.0, 0.0, 1.0, 0.0, 1.0, 0.0, 1.0, 0.0, 0.0, 0.0, 0.0, 0.0, 0.0, 0.0, 0.0, 0.0, 0.0, 0.0, 0.0, 0.0, 0.0, 0.0, 0.0, 0.0, 0.0, 0.0, 0.0, 0.0, 0.0, 0.0, 0.0, 0.0, 0.0, 0.0, 0.0, 0.0, 0.0, 0.0, 0.0, 0.0, 0.0, 0.0, 0.0, 0.0, 0.0, 0.0, 0.0, 0.0, 0.0, 0.0, 0.0, 0.0, 0.0, 0.0, 0.0, 1.0, 0.0, 1.0, 0.0, 1.0, 0.0, 1.0, 0.0, 0.0, 0.0, 0.0, 0.0, 0.0, 0.0, 0.0, 0.0, 1.0, 0.0, 1.0, 0.0, 1.0, 0.0, 1.0, 0.0, 1.0, 0.0, 1.0, 0.0, 1.0, 0.0, 1.0, 1.0, 0.0, 0.0, 0.0, 0.0, 0.0, 1.0, 0.0, 0.0, 1.0, 0.0, 0.0, 0.0, 1.0, 0.0, 1.0, 0.0, 0.0, 0.0, 0.0, 0.0, 0.0, 0.0, 0.0, 0.0, 0.0, 0.0, 0.0, 0.0, 0.0, 0.0, 0.0, 0.0, 0.0, 0.0, 0.0, 0.0, 0.0, 0.0, 0.0, 0.0, 0.0, 0.0, 0.0, 0.0, 0.0, 0.0, 0.0, 0.0, 0.0, 0.0, 0.0, 0.0, 0.0, 0.0, 0.0, 0.0, 0.0, 0.0, 0.0, 0.0, 0.0, 0.0, 0.0, 0.0, 0.0, 0.0, 0.0, 0.0, 0.0, 0.0, 0.0, 0.0, 0.0, 0.0, 0.0, 0.0, 0.0, 0.0, 0.0, 0.0, 0.0, 0.0, 0.0, 0.0, 0.0, 0.0, 0.0, 0.0, 0.0, 0.0, 0.0, 0.0, 0.0, 0.0, 0.0, 0.0, 0.0, 0.0, 0.0, 0.0, 0.0, 0.0, 0.0, 0.0, 0.0, 0.0, 0.0, 0.0, 0.0, 0.0, 0.0, 0.0, 0.0, 0.0, 0.0, 0.0, 0.0, 0.0, 0.0, 0.0, 0.0, 0.0, 0.0, 0.0, 0.0, 0.0, 0.0, 0.0, 0.0, 0.0, 0.0, 0.0, 0.0, 0.0, 0.0, 0.0, 0.0, 0.0, 0.0, 0.0, 0.0, 0.0, 0.0, 0.0, 0.0, 0.0, 0.0, 0.0, 0.0, 0.0, 0.0, 0.0, 0.0, 0.0, 0.0, 0.0, 0.0, 0.0, 0.0, 0.0, 0.0, 0.0, 0.0, 0.0, 0.0, 0.0, 0.0, 0.0, 0.0, 0.0, 0.0, 0.0, 0.0, 0.0, 0.0, 0.0, 0.0, 0.0, 0.0, 0.0, 0.0, 0.0, 0.0, 0.0, 0.0, 0.0, 0.0, 0.0, 0.0, 0.0, 0.0, 0.0, 0.0, 0.0, 0.0, 0.0, 0.0, 0.0, 0.0, 0.0, 0.0])
me_plane.update()

# ---- objects
ob_plane = bpy.data.objects.new('Plane', me_plane)

# ---- transforms, parenting, visibility, modifiers, constraints
ob_plane.location = (0.0, 0.0, 0.0)
ob_plane.scale = (2.0, 2.0, 2.0)

# ---- collection membership
col_collection.objects.link(ob_plane)

# ---- scene / render settings (as saved in the file)
scene.frame_start = 1; scene.frame_end = 250; scene.frame_set(1)
scene.render.engine = 'BLENDER_EEVEE_NEXT'
scene.cycles.sampling_pattern = 'TABULATED_SOBOL'
scene.cycles.use_light_tree = False
scene.view_settings.view_transform = 'Filmic'
bpy.context.view_layer.update()

# ---- added for rendering (the .blend has no active camera and no usable light): camera, sun
cam_auto = bpy.data.cameras.new('AutoCamera')
cam_auto.lens = 50.0
cam_auto.sensor_width = 36.0
cam_auto.clip_end = 1202.02
ob_auto_camera = bpy.data.objects.new('AutoCamera', cam_auto)
scene.collection.objects.link(ob_auto_camera)
ob_auto_camera.location = (66.9916, -105.69, 46.7933)
ob_auto_camera.rotation_euler = (1.09748, -7.21219e-08, 0.694738)
scene.camera = ob_auto_camera
light_auto_sun = bpy.data.lights.new('AutoSun', 'SUN')
light_auto_sun.energy = 3.0
light_auto_sun.angle = 0.0523599
ob_auto_sun = bpy.data.objects.new('AutoSun', light_auto_sun)
scene.collection.objects.link(ob_auto_sun)
ob_auto_sun.rotation_euler = (0.872665, 0.174533, 0.523599)
bpy.context.view_layer.update()
